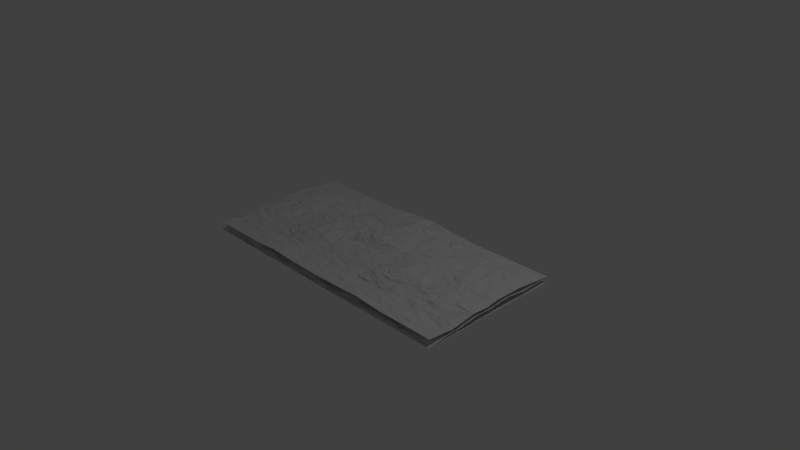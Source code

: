 # Source: napkin.blend  (saved by Blender 2.72.0; exported with 4.5.12 LTS)
import bpy
from mathutils import Matrix  # noqa: F401  (used for matrix-valued properties, if any)

bpy.ops.wm.read_factory_settings(use_empty=True)
scene = bpy.context.scene
scene.name = 'Scene'

# ---- collections
col_collection_1 = bpy.data.collections.new('Collection 1'); scene.collection.children.link(col_collection_1)

# ---- materials (node trees are filled in below, after node groups)
mat_paper = bpy.data.materials.new('Paper')
mat_paper.alpha_threshold = 0.0
mat_paper.roughness = 0.5

# ---- material node trees
mat_paper.use_nodes = True; mat_paper.node_tree.nodes.clear()
_N = mat_paper.node_tree.nodes; _L = mat_paper.node_tree.links
n0 = _N.new('ShaderNodeOutputMaterial'); n0.name = 'Material Output'; n0.location = (300, 300)
n1 = _N.new('ShaderNodeBsdfDiffuse'); n1.name = 'Diffuse BSDF'; n1.location = (79, 375)
n2 = _N.new('ShaderNodeTexNoise'); n2.name = 'Noise Texture'; n2.location = (-227, 319)
n2.inputs[2].default_value = 11.2
n3 = _N.new('ShaderNodeDisplacement'); n3.name = 'Displacement'; n3.location = (0, 0)
n3.inputs[1].default_value = 0.0
n3.inputs[2].default_value = 0.1
_L.new(n1.outputs[0], n0.inputs[0])
_L.new(n2.outputs[0], n3.inputs[0])
_L.new(n3.outputs[0], n0.inputs[2])
n0.is_active_output = True

# ---- world
world_world = bpy.data.worlds.new('World'); scene.world = world_world
world_world.color = (0.05088, 0.05088, 0.05088)
world_world.use_sun_shadow = False
world_world.sun_shadow_jitter_overblur = 0.0
world_world.cycles.sampling_method = 'MANUAL'
world_world.cycles.sample_map_resolution = 256

# ---- cameras
cam_camera = bpy.data.cameras.new('Camera')
cam_camera.clip_end = 100.0
cam_camera.lens = 35.0
cam_camera.sensor_width = 32.0
cam_camera.sensor_height = 18.0
cam_camera.ortho_scale = 7.314
cam_camera.dof.focus_distance = 0.0

# ---- lights
light_lamp = bpy.data.lights.new('Lamp', 'POINT')
light_lamp.transmission_factor = 0.0
light_lamp.cutoff_distance = 30.0
light_lamp.energy = 100.0
light_lamp.shadow_buffer_clip_start = 1.001
light_lamp.shadow_soft_size = 0.1
light_lamp.shadow_maximum_resolution = 0.006
light_lamp.use_absolute_resolution = True
light_lamp.cycles.use_multiple_importance_sampling = False

# ---- meshes
me_plane = bpy.data.meshes.new('Plane')
me_plane.from_pydata([(-1.0, -1.0, 0.0), (1.0, -1.0, 0.0), (-1.0, 1.0, 0.0), (1.0, 1.0, 0.0), (-0.8, -1.0, 0.0), (-0.6, -1.0, 0.0), (-0.4, -1.0, 0.0002726), (-0.2, -1.0, 0.0), (0.0, -1.0, 0.0), (0.2, -1.0, 0.0), (0.4, -1.0, 0.0002726), (0.6, -1.0, 0.0), (0.8, -1.0, 0.0), (0.8, 1.0, 0.0), (0.6, 1.0, 0.0), (0.4, 1.0, 0.0), (0.2, 1.0, 0.01244), (0.0, 1.0, 0.02354), (-0.2, 1.0, 0.01244), (-0.4, 1.0, 0.0), (-0.6, 1.0, 0.0), (-0.8, 1.0, 0.0), (-1.0, 0.7462, 0.0), (-1.0, 0.4962, 0.0), (-1.0, 0.2462, 0.0), (-1.0, -0.003774, 0.0), (-1.0, -0.2538, 0.0), (-1.0, -0.5038, 0.0), (-1.0, -0.7538, 0.0), (1.0, -0.7538, 0.0), (1.0, -0.5038, 0.0), (1.0, -0.2538, 0.0), (1.0, -0.003774, 0.0), (1.0, 0.2462, 0.0), (1.0, 0.4962, 0.0), (1.0, 0.7462, 0.0), (-0.8, -0.7538, 0.0), (-0.7998, -0.4996, -0.05103), (-0.8, -0.2537, -0.001875), (-0.8, -0.003148, -0.02829), (-0.8, 0.2462, -7.451e-05), (-0.8, 0.4962, 0.0), (-0.8, 0.7462, 0.0), (-0.6, -0.7538, 0.001314), (-0.6, -0.5037, -0.0009052), (-0.6, -0.2538, 0.0), (-0.6, -0.003774, 0.0), (-0.6, 0.2461, -0.004146), (-0.6, 0.4962, 0.0), (-0.6, 0.7462, 0.0), (-0.4, -0.7538, 7.747e-05), (-0.4, -0.5038, 0.003395), (-0.4, -0.2538, 0.001338), (-0.4, -0.003803, 0.001046), (-0.4, 0.2462, 0.0), (-0.4, 0.4961, 0.003029), (-0.4, 0.7462, 0.0), (-0.2, -0.7538, 0.0), (-0.2, -0.5038, 0.0), (-0.2, -0.2538, 0.0), (-0.2002, -0.003793, -0.003973), (-0.2, 0.2462, 1.461e-05), (-0.2, 0.4962, 8.057e-05), (-0.2, 0.7462, 0.003164), (0.0, -0.7538, -0.000214), (0.0, -0.5038, 5.544e-07), (0.0, -0.2538, 0.0), (0.0, -0.003774, 0.0), (0.0, 0.2463, -0.006811), (0.0, 0.4962, 1.157e-06), (0.0, 0.7462, 0.003221), (0.2, -0.7538, 0.0), (0.2, -0.5038, 0.0), (0.2, -0.2538, 0.0), (0.2002, -0.003793, -0.003973), (0.2, 0.2462, 1.461e-05), (0.2, 0.4962, 8.057e-05), (0.2, 0.7462, 0.003164), (0.4, -0.7538, 7.747e-05), (0.4, -0.5038, 0.003395), (0.4, -0.2538, 0.001338), (0.4, -0.003803, 0.001046), (0.4, 0.2462, 0.0), (0.4, 0.4961, 0.003029), (0.4, 0.7462, 0.0), (0.6, -0.7538, 0.001314), (0.6, -0.5037, -0.0009052), (0.6, -0.2538, 0.0), (0.6, -0.003774, 0.0), (0.6, 0.2461, -0.004146), (0.6, 0.4962, 0.0), (0.6, 0.7462, 0.0), (0.8, -0.7538, 0.0), (0.7998, -0.4996, -0.05103), (0.8, -0.2537, -0.001875), (0.8, -0.003148, -0.02829), (0.8, 0.2462, -7.451e-05), (0.8, 0.4962, 0.0), (0.8, 0.7462, 0.0), (-1.0, -1.0, 0.0), (1.0, -1.0, 0.0), (-0.8, -1.0, 0.0), (-0.6, -1.0, 0.0), (-0.4, -1.0, 0.0002726), (-0.2, -1.0, 0.0), (0.0, -1.0, 0.0), (0.2, -1.0, 0.0), (0.4, -1.0, 0.0002726), (0.6, -1.0, 0.0), (0.8, -1.0, 0.0), (-1.0, -0.7511, 0.02928), (1.0, -0.7511, 0.02928), (-0.8, -0.7511, 0.02927), (-0.6, -0.7512, 0.03507), (-0.4, -0.7511, 0.03029), (-0.2, -0.7511, 0.02928), (3.251e-18, -0.7511, 0.02912), (0.2, -0.7511, 0.02928), (0.4, -0.7511, 0.03029), (0.6, -0.7512, 0.03507), (0.8, -0.7511, 0.02927), (-1.0, -0.5023, 0.03904), (1.0, -0.5023, 0.03904), (-0.7998, -0.4975, -0.01791), (-0.6, -0.5022, 0.03885), (-0.4, -0.5026, 0.06053), (-0.2, -0.5023, 0.03904), (4.334e-18, -0.5023, 0.03904), (0.2, -0.5023, 0.03904), (0.4, -0.5026, 0.06053), (0.6, -0.5022, 0.03885), (0.7998, -0.4975, -0.01791), (-1.0, -0.2387, 0.0732), (1.0, -0.2387, 0.0732), (-0.8, -0.2388, 0.07394), (-0.6, -0.2387, 0.0732), (-0.4, -0.2399, 0.1233), (-0.2, -0.2387, 0.0732), (8.127e-18, -0.2387, 0.0732), (0.2, -0.2387, 0.0732), (0.4, -0.2399, 0.1233), (0.6, -0.2387, 0.0732), (0.8, -0.2388, 0.07394), (-1.0, 0.005242, 0.06832), (1.0, 0.005242, 0.06832), (-0.8, 0.00541, 0.06114), (-0.6, 0.005242, 0.06832), (-0.4, 0.004152, 0.1025), (-0.2, 0.005228, 0.06735), (7.585e-18, 0.004785, 0.07756), (0.2, 0.005228, 0.06735), (0.4, 0.004152, 0.1025), (0.6, 0.005242, 0.06832), (0.8, 0.00541, 0.06114), (-1.0, 0.3029, 0.09272), (1.0, 0.3029, 0.09272), (-0.8, 0.3027, 0.08339), (-0.6, 0.3029, 0.09215), (-0.4, 0.3029, 0.09203), (-0.2, 0.303, 0.08946), (1.029e-17, 0.302, 0.06549), (0.2, 0.303, 0.08946), (0.4, 0.3029, 0.09203), (0.6, 0.3029, 0.09215), (0.8, 0.3027, 0.08339), (-1.0, 0.5713, 0.05856), (1.0, 0.5713, 0.05856), (-0.8, 0.5713, 0.05933), (-0.6, 0.5713, 0.05856), (-0.4, 0.5713, 0.05856), (-0.2, 0.572, 0.07977), (6.501e-18, 0.5732, 0.09289), (0.2, 0.572, 0.07977), (0.4, 0.5713, 0.05856), (0.6, 0.5713, 0.05856), (0.8, 0.5713, 0.05933), (-1.0, 1.016, 0.07807), (1.0, 1.016, 0.07807), (-0.8, 1.015, 0.07808), (-0.6, 1.015, 0.07808), (-0.4, 1.015, 0.07808), (-0.2, 1.015, 0.1089), (8.668e-18, 1.015, 0.1416), (0.2, 1.015, 0.1089), (0.4, 1.015, 0.07808), (0.6, 1.015, 0.07808), (0.8, 1.015, 0.07808), (-1.0, 0.4835, 0.1366), (1.0, 0.4835, 0.1366), (-0.8, 0.4848, 0.1612), (-0.6, 0.4835, 0.1366), (-0.4, 0.4835, 0.1366), (-0.2, 0.4849, 0.1775), (1.517e-17, 0.4863, 0.2123), (0.2, 0.4849, 0.1775), (0.4, 0.4835, 0.1366), (0.6, 0.4835, 0.1366), (0.8, 0.4848, 0.1612), (-1.0, 0.1126, 0.1366), (1.0, 0.1126, 0.1366), (-0.8, 0.1114, 0.1642), (-0.6, 0.1126, 0.1366), (-0.4, 0.1116, 0.1537), (-0.2, 0.1123, 0.1418), (1.517e-17, 0.1091, 0.1895), (0.2, 0.1123, 0.1418), (0.4, 0.1116, 0.1537), (0.6, 0.1126, 0.1366), (0.8, 0.1114, 0.1642), (-1.0, -0.06796, 0.1122), (1.0, -0.06796, 0.1122), (-0.8, -0.06863, 0.1475), (-0.6, -0.06796, 0.1122), (-0.4, -0.06907, 0.1618), (-0.2, -0.06802, 0.1141), (1.246e-17, -0.06818, 0.1185), (0.2, -0.06802, 0.1141), (0.4, -0.06907, 0.1618), (0.6, -0.06796, 0.1122), (0.8, -0.06863, 0.1475), (-1.0, -0.2924, 0.1269), (1.0, -0.2924, 0.1269), (-0.8, -0.2935, 0.1529), (-0.6, -0.2924, 0.1269), (-0.4, -0.2935, 0.1809), (-0.2, -0.2924, 0.1269), (1.409e-17, -0.2924, 0.1269), (0.2, -0.2924, 0.1269), (0.4, -0.2935, 0.1809), (0.6, -0.2924, 0.1269), (0.8, -0.2935, 0.1529), (-1.0, -0.6243, 0.07808), (1.0, -0.6243, 0.07808), (-0.8, -0.6245, 0.08856), (-0.6, -0.6244, 0.08782), (-0.4, -0.6244, 0.08695), (-0.2, -0.6243, 0.07808), (8.668e-18, -0.624, 0.07441), (0.2, -0.6243, 0.07808), (0.4, -0.6244, 0.08695), (0.6, -0.6244, 0.08782), (0.8, -0.6245, 0.08856), (-1.0, -0.9902, 0.1122), (1.0, -0.9902, 0.1122), (-0.8, -0.9902, 0.1122), (-0.6, -0.9902, 0.1126), (-0.3999, -0.9884, 0.1364), (-0.2, -0.9895, 0.1206), (1.246e-17, -0.9902, 0.1122), (0.2, -0.9895, 0.1206), (0.3999, -0.9884, 0.1364), (0.6, -0.9902, 0.1126), (0.8, -0.9902, 0.1122)], [], [(98, 35, 3, 13), (22, 42, 21, 2), (42, 49, 20, 21), (49, 56, 19, 20), (56, 63, 18, 19), (63, 70, 17, 18), (70, 77, 16, 17), (77, 84, 15, 16), (84, 91, 14, 15), (91, 98, 13, 14), (12, 1, 29, 92), (92, 29, 30, 93), (93, 30, 31, 94), (94, 31, 32, 95), (95, 32, 33, 96), (96, 33, 34, 97), (97, 34, 35, 98), (0, 4, 36, 28), (28, 36, 37, 27), (27, 37, 38, 26), (26, 38, 39, 25), (25, 39, 40, 24), (24, 40, 41, 23), (23, 41, 42, 22), (4, 5, 43, 36), (36, 43, 44, 37), (37, 44, 45, 38), (38, 45, 46, 39), (39, 46, 47, 40), (40, 47, 48, 41), (41, 48, 49, 42), (5, 6, 50, 43), (43, 50, 51, 44), (44, 51, 52, 45), (45, 52, 53, 46), (46, 53, 54, 47), (47, 54, 55, 48), (48, 55, 56, 49), (6, 7, 57, 50), (50, 57, 58, 51), (51, 58, 59, 52), (52, 59, 60, 53), (53, 60, 61, 54), (54, 61, 62, 55), (55, 62, 63, 56), (7, 8, 64, 57), (57, 64, 65, 58), (58, 65, 66, 59), (59, 66, 67, 60), (60, 67, 68, 61), (61, 68, 69, 62), (62, 69, 70, 63), (8, 9, 71, 64), (64, 71, 72, 65), (65, 72, 73, 66), (66, 73, 74, 67), (67, 74, 75, 68), (68, 75, 76, 69), (69, 76, 77, 70), (9, 10, 78, 71), (71, 78, 79, 72), (72, 79, 80, 73), (73, 80, 81, 74), (74, 81, 82, 75), (75, 82, 83, 76), (76, 83, 84, 77), (10, 11, 85, 78), (78, 85, 86, 79), (79, 86, 87, 80), (80, 87, 88, 81), (81, 88, 89, 82), (82, 89, 90, 83), (83, 90, 91, 84), (11, 12, 92, 85), (85, 92, 93, 86), (86, 93, 94, 87), (87, 94, 95, 88), (88, 95, 96, 89), (89, 96, 97, 90), (90, 97, 98, 91), (12, 11, 108, 109), (11, 10, 107, 108), (10, 9, 106, 107), (9, 8, 105, 106), (8, 7, 104, 105), (7, 6, 103, 104), (6, 5, 102, 103), (5, 4, 101, 102), (4, 0, 99, 101), (1, 12, 109, 100), (109, 108, 119, 120), (108, 107, 118, 119), (107, 106, 117, 118), (106, 105, 116, 117), (105, 104, 115, 116), (104, 103, 114, 115), (103, 102, 113, 114), (102, 101, 112, 113), (101, 99, 110, 112), (100, 109, 120, 111), (120, 119, 130, 131), (119, 118, 129, 130), (118, 117, 128, 129), (117, 116, 127, 128), (116, 115, 126, 127), (115, 114, 125, 126), (114, 113, 124, 125), (113, 112, 123, 124), (112, 110, 121, 123), (111, 120, 131, 122), (131, 130, 141, 142), (130, 129, 140, 141), (129, 128, 139, 140), (128, 127, 138, 139), (127, 126, 137, 138), (126, 125, 136, 137), (125, 124, 135, 136), (124, 123, 134, 135), (123, 121, 132, 134), (122, 131, 142, 133), (142, 141, 152, 153), (141, 140, 151, 152), (140, 139, 150, 151), (139, 138, 149, 150), (138, 137, 148, 149), (137, 136, 147, 148), (136, 135, 146, 147), (135, 134, 145, 146), (134, 132, 143, 145), (133, 142, 153, 144), (153, 152, 163, 164), (152, 151, 162, 163), (151, 150, 161, 162), (150, 149, 160, 161), (149, 148, 159, 160), (148, 147, 158, 159), (147, 146, 157, 158), (146, 145, 156, 157), (145, 143, 154, 156), (144, 153, 164, 155), (164, 163, 174, 175), (163, 162, 173, 174), (162, 161, 172, 173), (161, 160, 171, 172), (160, 159, 170, 171), (159, 158, 169, 170), (158, 157, 168, 169), (157, 156, 167, 168), (156, 154, 165, 167), (155, 164, 175, 166), (175, 174, 185, 186), (174, 173, 184, 185), (173, 172, 183, 184), (172, 171, 182, 183), (171, 170, 181, 182), (170, 169, 180, 181), (169, 168, 179, 180), (168, 167, 178, 179), (167, 165, 176, 178), (166, 175, 186, 177), (186, 185, 196, 197), (185, 184, 195, 196), (184, 183, 194, 195), (183, 182, 193, 194), (182, 181, 192, 193), (181, 180, 191, 192), (180, 179, 190, 191), (179, 178, 189, 190), (178, 176, 187, 189), (177, 186, 197, 188), (197, 196, 207, 208), (196, 195, 206, 207), (195, 194, 205, 206), (194, 193, 204, 205), (193, 192, 203, 204), (192, 191, 202, 203), (191, 190, 201, 202), (190, 189, 200, 201), (189, 187, 198, 200), (188, 197, 208, 199), (208, 207, 218, 219), (207, 206, 217, 218), (206, 205, 216, 217), (205, 204, 215, 216), (204, 203, 214, 215), (203, 202, 213, 214), (202, 201, 212, 213), (201, 200, 211, 212), (200, 198, 209, 211), (199, 208, 219, 210), (219, 218, 229, 230), (218, 217, 228, 229), (217, 216, 227, 228), (216, 215, 226, 227), (215, 214, 225, 226), (214, 213, 224, 225), (213, 212, 223, 224), (212, 211, 222, 223), (211, 209, 220, 222), (210, 219, 230, 221), (230, 229, 240, 241), (229, 228, 239, 240), (228, 227, 238, 239), (227, 226, 237, 238), (226, 225, 236, 237), (225, 224, 235, 236), (224, 223, 234, 235), (223, 222, 233, 234), (222, 220, 231, 233), (221, 230, 241, 232), (241, 240, 251, 252), (240, 239, 250, 251), (239, 238, 249, 250), (238, 237, 248, 249), (237, 236, 247, 248), (236, 235, 246, 247), (235, 234, 245, 246), (234, 233, 244, 245), (233, 231, 242, 244), (232, 241, 252, 243)])
me_plane.materials.append(mat_paper)
me_plane.use_remesh_preserve_volume = False
me_plane.use_remesh_preserve_attributes = False
me_plane.use_mirror_vertex_groups = False
me_plane.update()

# ---- objects
ob_napkin = bpy.data.objects.new('Napkin', me_plane)
ob_lamp = bpy.data.objects.new('Lamp', light_lamp)
ob_camera = bpy.data.objects.new('Camera', cam_camera)

# ---- transforms, parenting, visibility, modifiers, constraints
ob_napkin.location = (0.0, 0.0, 0.0)
ob_napkin.scale = (2.0, 1.0, 1.0)
ob_napkin.lineart.crease_threshold = 0.0
ob_lamp.location = (4.076, 1.005, 5.904)
ob_lamp.rotation_euler = (0.6503, 0.05522, 1.866)
ob_lamp.lock_rotations_4d = False
ob_lamp.empty_display_type = 'ARROWS'
ob_lamp.color = (0.0, 0.0, 0.0, 0.0)
ob_lamp.lineart.crease_threshold = 0.0
ob_camera.location = (7.481, -6.508, 5.344)
ob_camera.rotation_euler = (1.109, 0.01082, 0.8149)
ob_camera.lock_rotations_4d = False
ob_camera.empty_display_type = 'ARROWS'
ob_camera.color = (0.0, 0.0, 0.0, 0.0)
ob_camera.display_type = 'WIRE'
ob_camera.lineart.crease_threshold = 0.0

# ---- collection membership
col_collection_1.objects.link(ob_napkin)
col_collection_1.objects.link(ob_lamp)
col_collection_1.objects.link(ob_camera)

# ---- scene / render settings (as saved in the file)
scene.camera = ob_camera
scene.frame_start = 1; scene.frame_end = 250; scene.frame_set(1)
scene.render.engine = 'CYCLES'
scene.render.resolution_percentage = 50
scene.render.dither_intensity = 0.0
scene.cycles.use_denoising = False
scene.cycles.samples = 10
scene.cycles.sampling_pattern = 'TABULATED_SOBOL'
scene.cycles.light_sampling_threshold = 0.0
scene.cycles.use_adaptive_sampling = False
scene.cycles.use_light_tree = False
scene.cycles.blur_glossy = 0.0
scene.cycles.pixel_filter_type = 'GAUSSIAN'
scene.cycles.sample_clamp_indirect = 0.0
scene.view_settings.view_transform = 'Standard'
bpy.context.view_layer.update()
